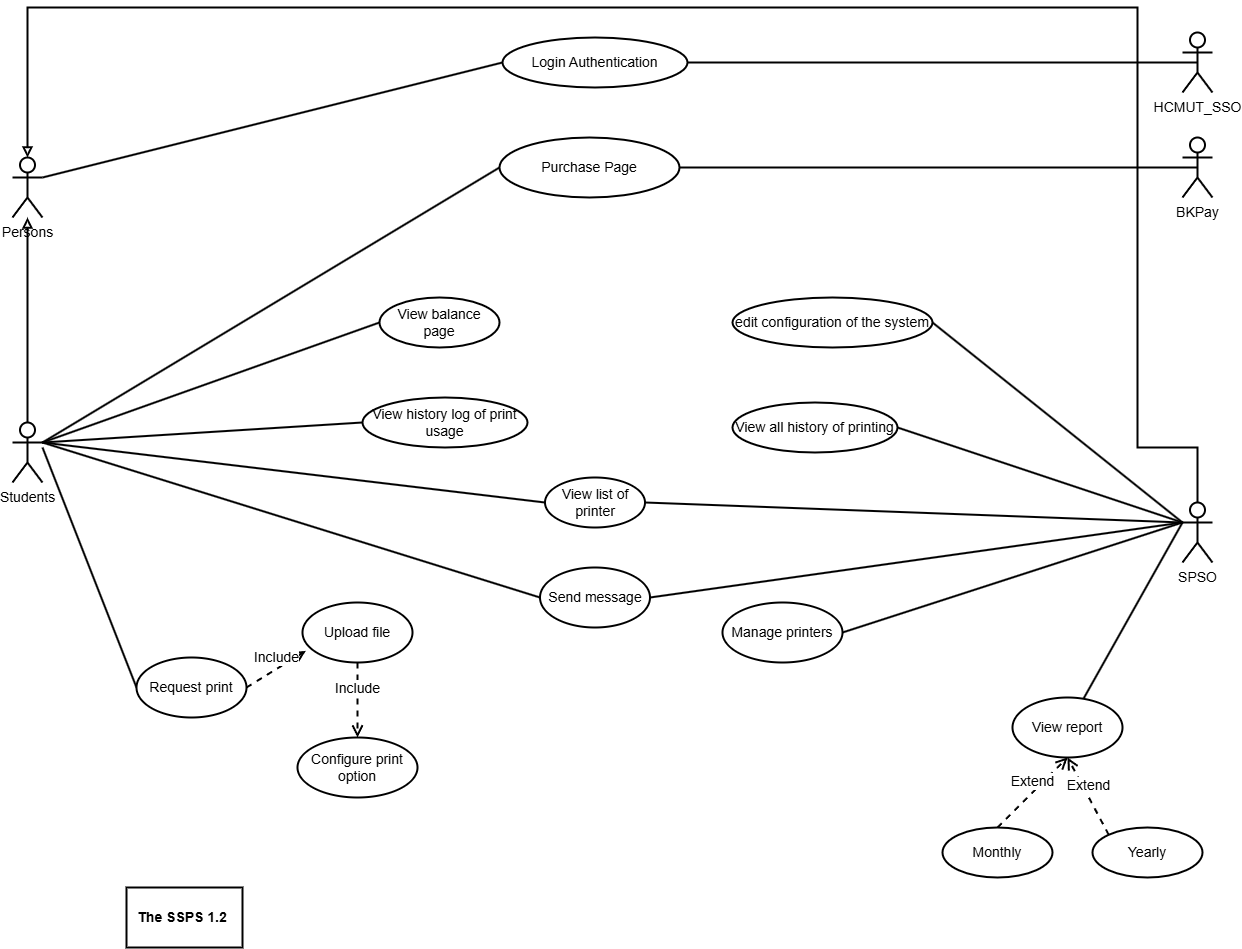

The diagram above was exported from draw.io. Its source (the exported page's mxGraphModel, read from the mxfile embedded in the PNG):
<mxGraphModel dx="1615" dy="857" grid="1" gridSize="10" guides="1" tooltips="1" connect="1" arrows="1" fold="1" page="1" pageScale="1" pageWidth="827" pageHeight="1169" math="0" shadow="0">
  <root>
    <mxCell id="0" />
    <mxCell id="1" parent="0" />
    <mxCell id="p8WCeGjKMWRiH7I2TR1z-19" style="edgeStyle=none;shape=connector;rounded=0;orthogonalLoop=1;jettySize=auto;html=1;entryX=0;entryY=0.5;entryDx=0;entryDy=0;strokeColor=default;align=center;verticalAlign=middle;fontFamily=Helvetica;fontSize=14;fontColor=default;labelBackgroundColor=default;startArrow=none;startFill=0;endArrow=none;endFill=0;strokeWidth=2;" parent="1" target="p8WCeGjKMWRiH7I2TR1z-5" edge="1">
      <mxGeometry relative="1" as="geometry">
        <mxPoint x="270" y="580" as="sourcePoint" />
      </mxGeometry>
    </mxCell>
    <mxCell id="p8WCeGjKMWRiH7I2TR1z-57" style="edgeStyle=none;shape=connector;rounded=0;orthogonalLoop=1;jettySize=auto;html=1;exitX=1;exitY=0.3333333333333333;exitDx=0;exitDy=0;exitPerimeter=0;entryX=0;entryY=0.5;entryDx=0;entryDy=0;strokeColor=default;align=center;verticalAlign=middle;fontFamily=Helvetica;fontSize=14;fontColor=default;labelBackgroundColor=default;startArrow=none;startFill=0;endArrow=none;endFill=0;strokeWidth=2;" parent="1" source="p8WCeGjKMWRiH7I2TR1z-1" target="p8WCeGjKMWRiH7I2TR1z-56" edge="1">
      <mxGeometry relative="1" as="geometry" />
    </mxCell>
    <mxCell id="p8WCeGjKMWRiH7I2TR1z-59" style="edgeStyle=none;shape=connector;rounded=0;orthogonalLoop=1;jettySize=auto;html=1;exitX=1;exitY=0.3333333333333333;exitDx=0;exitDy=0;exitPerimeter=0;entryX=0;entryY=0.5;entryDx=0;entryDy=0;strokeColor=default;align=center;verticalAlign=middle;fontFamily=Helvetica;fontSize=14;fontColor=default;labelBackgroundColor=default;startArrow=none;startFill=0;endArrow=none;endFill=0;strokeWidth=2;" parent="1" source="p8WCeGjKMWRiH7I2TR1z-1" target="p8WCeGjKMWRiH7I2TR1z-38" edge="1">
      <mxGeometry relative="1" as="geometry" />
    </mxCell>
    <mxCell id="p8WCeGjKMWRiH7I2TR1z-61" style="edgeStyle=none;shape=connector;rounded=0;orthogonalLoop=1;jettySize=auto;html=1;exitX=1;exitY=0.3333333333333333;exitDx=0;exitDy=0;exitPerimeter=0;entryX=0;entryY=0.5;entryDx=0;entryDy=0;strokeColor=default;align=center;verticalAlign=middle;fontFamily=Helvetica;fontSize=14;fontColor=default;labelBackgroundColor=default;startArrow=none;startFill=0;endArrow=none;endFill=0;strokeWidth=2;" parent="1" source="p8WCeGjKMWRiH7I2TR1z-1" target="p8WCeGjKMWRiH7I2TR1z-60" edge="1">
      <mxGeometry relative="1" as="geometry" />
    </mxCell>
    <mxCell id="p8WCeGjKMWRiH7I2TR1z-69" style="edgeStyle=none;shape=connector;rounded=0;orthogonalLoop=1;jettySize=auto;html=1;exitX=1;exitY=0.3333333333333333;exitDx=0;exitDy=0;exitPerimeter=0;entryX=0;entryY=0.5;entryDx=0;entryDy=0;strokeColor=default;align=center;verticalAlign=middle;fontFamily=Helvetica;fontSize=14;fontColor=default;labelBackgroundColor=default;startArrow=none;startFill=0;endArrow=none;endFill=0;strokeWidth=2;" parent="1" source="p8WCeGjKMWRiH7I2TR1z-1" target="p8WCeGjKMWRiH7I2TR1z-67" edge="1">
      <mxGeometry relative="1" as="geometry" />
    </mxCell>
    <mxCell id="NJxjl-xgxzpeHPptJ8Lk-3" style="rounded=0;orthogonalLoop=1;jettySize=auto;html=1;exitX=0.5;exitY=0;exitDx=0;exitDy=0;exitPerimeter=0;endArrow=block;endFill=0;strokeWidth=2;jumpSize=6;startSize=8;fontSize=14;" parent="1" source="p8WCeGjKMWRiH7I2TR1z-1" target="NJxjl-xgxzpeHPptJ8Lk-2" edge="1">
      <mxGeometry relative="1" as="geometry" />
    </mxCell>
    <mxCell id="p8WCeGjKMWRiH7I2TR1z-1" value="Students" style="shape=umlActor;verticalLabelPosition=bottom;verticalAlign=top;html=1;fontSize=14;strokeWidth=2;" parent="1" vertex="1">
      <mxGeometry x="240" y="555" width="30" height="60" as="geometry" />
    </mxCell>
    <mxCell id="p8WCeGjKMWRiH7I2TR1z-2" value="Login Authentication" style="ellipse;whiteSpace=wrap;html=1;fontSize=14;strokeWidth=2;" parent="1" vertex="1">
      <mxGeometry x="730" y="170" width="185" height="50" as="geometry" />
    </mxCell>
    <mxCell id="p8WCeGjKMWRiH7I2TR1z-3" value="Configure print option" style="ellipse;whiteSpace=wrap;html=1;fontSize=14;strokeWidth=2;" parent="1" vertex="1">
      <mxGeometry x="525" y="870" width="120" height="60" as="geometry" />
    </mxCell>
    <mxCell id="p8WCeGjKMWRiH7I2TR1z-4" value="Upload file" style="ellipse;whiteSpace=wrap;html=1;fontSize=14;strokeWidth=2;" parent="1" vertex="1">
      <mxGeometry x="530" y="735" width="110" height="60" as="geometry" />
    </mxCell>
    <mxCell id="p8WCeGjKMWRiH7I2TR1z-5" value="Request print" style="ellipse;whiteSpace=wrap;html=1;fontSize=14;strokeWidth=2;" parent="1" vertex="1">
      <mxGeometry x="364" y="790" width="110" height="60" as="geometry" />
    </mxCell>
    <mxCell id="p8WCeGjKMWRiH7I2TR1z-6" value="View history log of print usage" style="ellipse;whiteSpace=wrap;html=1;fontSize=14;strokeWidth=2;" parent="1" vertex="1">
      <mxGeometry x="590" y="530" width="165" height="50" as="geometry" />
    </mxCell>
    <mxCell id="p8WCeGjKMWRiH7I2TR1z-15" style="edgeStyle=none;shape=connector;rounded=0;orthogonalLoop=1;jettySize=auto;html=1;exitX=0;exitY=0.5;exitDx=0;exitDy=0;entryX=1;entryY=0.3333333333333333;entryDx=0;entryDy=0;entryPerimeter=0;strokeColor=default;align=center;verticalAlign=middle;fontFamily=Helvetica;fontSize=14;fontColor=default;labelBackgroundColor=default;startArrow=none;startFill=0;endArrow=none;endFill=0;strokeWidth=2;" parent="1" source="p8WCeGjKMWRiH7I2TR1z-2" target="NJxjl-xgxzpeHPptJ8Lk-2" edge="1">
      <mxGeometry relative="1" as="geometry" />
    </mxCell>
    <mxCell id="p8WCeGjKMWRiH7I2TR1z-16" style="edgeStyle=none;shape=connector;rounded=0;orthogonalLoop=1;jettySize=auto;html=1;exitX=1;exitY=0.3333333333333333;exitDx=0;exitDy=0;exitPerimeter=0;strokeColor=default;align=center;verticalAlign=middle;fontFamily=Helvetica;fontSize=14;fontColor=default;labelBackgroundColor=default;startArrow=none;startFill=0;endArrow=none;endFill=0;entryX=0;entryY=0.5;entryDx=0;entryDy=0;strokeWidth=2;" parent="1" source="p8WCeGjKMWRiH7I2TR1z-1" target="p8WCeGjKMWRiH7I2TR1z-6" edge="1">
      <mxGeometry relative="1" as="geometry">
        <mxPoint x="350" y="680" as="targetPoint" />
      </mxGeometry>
    </mxCell>
    <mxCell id="p8WCeGjKMWRiH7I2TR1z-44" style="edgeStyle=none;shape=connector;rounded=0;orthogonalLoop=1;jettySize=auto;html=1;exitX=0;exitY=0.3333333333333333;exitDx=0;exitDy=0;exitPerimeter=0;entryX=1;entryY=0.5;entryDx=0;entryDy=0;strokeColor=default;align=center;verticalAlign=middle;fontFamily=Helvetica;fontSize=14;fontColor=default;labelBackgroundColor=default;startArrow=none;startFill=0;endArrow=none;endFill=0;strokeWidth=2;" parent="1" source="p8WCeGjKMWRiH7I2TR1z-35" target="p8WCeGjKMWRiH7I2TR1z-40" edge="1">
      <mxGeometry relative="1" as="geometry" />
    </mxCell>
    <mxCell id="p8WCeGjKMWRiH7I2TR1z-55" style="edgeStyle=none;shape=connector;rounded=0;orthogonalLoop=1;jettySize=auto;html=1;exitX=0;exitY=0.3333333333333333;exitDx=0;exitDy=0;exitPerimeter=0;strokeColor=default;align=center;verticalAlign=middle;fontFamily=Helvetica;fontSize=14;fontColor=default;labelBackgroundColor=default;startArrow=none;startFill=0;endArrow=none;endFill=0;strokeWidth=2;" parent="1" source="p8WCeGjKMWRiH7I2TR1z-35" target="p8WCeGjKMWRiH7I2TR1z-46" edge="1">
      <mxGeometry relative="1" as="geometry" />
    </mxCell>
    <mxCell id="p8WCeGjKMWRiH7I2TR1z-58" style="edgeStyle=none;shape=connector;rounded=0;orthogonalLoop=1;jettySize=auto;html=1;exitX=0;exitY=0.3333333333333333;exitDx=0;exitDy=0;exitPerimeter=0;entryX=1;entryY=0.5;entryDx=0;entryDy=0;strokeColor=default;align=center;verticalAlign=middle;fontFamily=Helvetica;fontSize=14;fontColor=default;labelBackgroundColor=default;startArrow=none;startFill=0;endArrow=none;endFill=0;strokeWidth=2;" parent="1" source="p8WCeGjKMWRiH7I2TR1z-35" target="p8WCeGjKMWRiH7I2TR1z-56" edge="1">
      <mxGeometry relative="1" as="geometry" />
    </mxCell>
    <mxCell id="p8WCeGjKMWRiH7I2TR1z-72" style="edgeStyle=none;shape=connector;rounded=0;orthogonalLoop=1;jettySize=auto;html=1;exitX=0;exitY=0.3333333333333333;exitDx=0;exitDy=0;exitPerimeter=0;entryX=1;entryY=0.5;entryDx=0;entryDy=0;strokeColor=default;align=center;verticalAlign=middle;fontFamily=Helvetica;fontSize=14;fontColor=default;labelBackgroundColor=default;startArrow=none;startFill=0;endArrow=none;endFill=0;strokeWidth=2;" parent="1" source="p8WCeGjKMWRiH7I2TR1z-35" target="p8WCeGjKMWRiH7I2TR1z-67" edge="1">
      <mxGeometry relative="1" as="geometry" />
    </mxCell>
    <mxCell id="p8WCeGjKMWRiH7I2TR1z-82" style="edgeStyle=none;shape=connector;rounded=0;orthogonalLoop=1;jettySize=auto;html=1;exitX=0;exitY=0.3333333333333333;exitDx=0;exitDy=0;exitPerimeter=0;entryX=1;entryY=0.5;entryDx=0;entryDy=0;strokeColor=default;align=center;verticalAlign=middle;fontFamily=Helvetica;fontSize=14;fontColor=default;labelBackgroundColor=default;startArrow=none;startFill=0;endArrow=none;endFill=0;strokeWidth=2;" parent="1" source="p8WCeGjKMWRiH7I2TR1z-35" target="p8WCeGjKMWRiH7I2TR1z-81" edge="1">
      <mxGeometry relative="1" as="geometry" />
    </mxCell>
    <mxCell id="p8WCeGjKMWRiH7I2TR1z-35" value="SPSO" style="shape=umlActor;verticalLabelPosition=bottom;verticalAlign=top;html=1;fontFamily=Helvetica;fontSize=14;fontColor=default;labelBackgroundColor=default;strokeWidth=2;" parent="1" vertex="1">
      <mxGeometry x="1410" y="635" width="30" height="60" as="geometry" />
    </mxCell>
    <mxCell id="H_oP33Bh_0ZsNlDW_iD6-6" style="edgeStyle=orthogonalEdgeStyle;rounded=0;orthogonalLoop=1;jettySize=auto;html=1;exitX=1;exitY=0.5;exitDx=0;exitDy=0;endArrow=none;endFill=0;entryX=0.5;entryY=0.5;entryDx=0;entryDy=0;entryPerimeter=0;fontSize=14;strokeWidth=2;" parent="1" source="p8WCeGjKMWRiH7I2TR1z-38" target="H_oP33Bh_0ZsNlDW_iD6-11" edge="1">
      <mxGeometry relative="1" as="geometry">
        <mxPoint x="1390" y="300" as="targetPoint" />
      </mxGeometry>
    </mxCell>
    <mxCell id="p8WCeGjKMWRiH7I2TR1z-38" value="Purchase Page" style="ellipse;whiteSpace=wrap;html=1;fontSize=14;strokeWidth=2;" parent="1" vertex="1">
      <mxGeometry x="727" y="270" width="180" height="60" as="geometry" />
    </mxCell>
    <mxCell id="p8WCeGjKMWRiH7I2TR1z-39" style="edgeStyle=none;shape=connector;rounded=0;orthogonalLoop=1;jettySize=auto;html=1;entryX=0;entryY=0.3333333333333333;entryDx=0;entryDy=0;entryPerimeter=0;strokeColor=default;align=center;verticalAlign=middle;fontFamily=Helvetica;fontSize=14;fontColor=default;labelBackgroundColor=default;startArrow=none;startFill=0;endArrow=none;endFill=0;strokeWidth=2;exitX=1;exitY=0.5;exitDx=0;exitDy=0;" parent="1" source="ogz-hdVT-A2iBtgf59hY-1" target="p8WCeGjKMWRiH7I2TR1z-35" edge="1">
      <mxGeometry relative="1" as="geometry">
        <mxPoint x="1200" y="530" as="sourcePoint" />
      </mxGeometry>
    </mxCell>
    <mxCell id="p8WCeGjKMWRiH7I2TR1z-40" value="Manage printers" style="ellipse;whiteSpace=wrap;html=1;fontSize=14;strokeWidth=2;" parent="1" vertex="1">
      <mxGeometry x="950" y="735" width="120" height="60" as="geometry" />
    </mxCell>
    <mxCell id="p8WCeGjKMWRiH7I2TR1z-46" value="View report" style="ellipse;whiteSpace=wrap;html=1;fontSize=14;strokeWidth=2;" parent="1" vertex="1">
      <mxGeometry x="1240" y="830" width="110" height="60" as="geometry" />
    </mxCell>
    <mxCell id="p8WCeGjKMWRiH7I2TR1z-56" value="View list of printer" style="ellipse;whiteSpace=wrap;html=1;fontSize=14;strokeWidth=2;" parent="1" vertex="1">
      <mxGeometry x="772.5" y="610" width="100" height="50" as="geometry" />
    </mxCell>
    <mxCell id="p8WCeGjKMWRiH7I2TR1z-60" value="View balance page" style="ellipse;whiteSpace=wrap;html=1;fontSize=14;strokeWidth=2;" parent="1" vertex="1">
      <mxGeometry x="607" y="430" width="120" height="50" as="geometry" />
    </mxCell>
    <mxCell id="p8WCeGjKMWRiH7I2TR1z-65" value="Include" style="html=1;verticalAlign=bottom;endArrow=open;dashed=1;endSize=8;curved=0;rounded=0;strokeColor=default;align=center;fontFamily=Helvetica;fontSize=14;fontColor=default;labelBackgroundColor=default;edgeStyle=none;exitX=0.5;exitY=1;exitDx=0;exitDy=0;strokeWidth=2;" parent="1" source="p8WCeGjKMWRiH7I2TR1z-4" target="p8WCeGjKMWRiH7I2TR1z-3" edge="1">
      <mxGeometry relative="1" as="geometry">
        <mxPoint x="484" y="830" as="sourcePoint" />
        <mxPoint x="544" y="830" as="targetPoint" />
      </mxGeometry>
    </mxCell>
    <mxCell id="p8WCeGjKMWRiH7I2TR1z-67" value="Send message" style="ellipse;whiteSpace=wrap;html=1;fontSize=14;strokeWidth=2;" parent="1" vertex="1">
      <mxGeometry x="767.5" y="700" width="110" height="60" as="geometry" />
    </mxCell>
    <mxCell id="p8WCeGjKMWRiH7I2TR1z-76" value="Monthly" style="ellipse;whiteSpace=wrap;html=1;fontSize=14;strokeWidth=2;" parent="1" vertex="1">
      <mxGeometry x="1170" y="960" width="110" height="50" as="geometry" />
    </mxCell>
    <mxCell id="p8WCeGjKMWRiH7I2TR1z-77" value="Yearly" style="ellipse;whiteSpace=wrap;html=1;fontSize=14;strokeWidth=2;" parent="1" vertex="1">
      <mxGeometry x="1320" y="960" width="110" height="50" as="geometry" />
    </mxCell>
    <mxCell id="p8WCeGjKMWRiH7I2TR1z-78" value="Extend" style="html=1;verticalAlign=bottom;endArrow=open;dashed=1;endSize=8;curved=0;rounded=0;strokeColor=default;align=center;fontFamily=Helvetica;fontSize=14;fontColor=default;labelBackgroundColor=default;edgeStyle=none;exitX=0.5;exitY=0;exitDx=0;exitDy=0;entryX=0.5;entryY=1;entryDx=0;entryDy=0;strokeWidth=2;" parent="1" source="p8WCeGjKMWRiH7I2TR1z-76" target="p8WCeGjKMWRiH7I2TR1z-46" edge="1">
      <mxGeometry relative="1" as="geometry">
        <mxPoint x="1445" y="760" as="sourcePoint" />
        <mxPoint x="1350" y="805" as="targetPoint" />
      </mxGeometry>
    </mxCell>
    <mxCell id="p8WCeGjKMWRiH7I2TR1z-80" value="Extend" style="html=1;verticalAlign=bottom;endArrow=open;dashed=1;endSize=8;curved=0;rounded=0;strokeColor=default;align=center;fontFamily=Helvetica;fontSize=14;fontColor=default;labelBackgroundColor=default;edgeStyle=none;exitX=0;exitY=0;exitDx=0;exitDy=0;entryX=0.5;entryY=1;entryDx=0;entryDy=0;strokeWidth=2;" parent="1" source="p8WCeGjKMWRiH7I2TR1z-77" target="p8WCeGjKMWRiH7I2TR1z-46" edge="1">
      <mxGeometry relative="1" as="geometry">
        <mxPoint x="1265" y="910" as="sourcePoint" />
        <mxPoint x="1290" y="860" as="targetPoint" />
      </mxGeometry>
    </mxCell>
    <mxCell id="p8WCeGjKMWRiH7I2TR1z-81" value="edit configuration of the system" style="ellipse;whiteSpace=wrap;html=1;fontSize=14;strokeWidth=2;" parent="1" vertex="1">
      <mxGeometry x="960" y="430" width="200" height="50" as="geometry" />
    </mxCell>
    <mxCell id="16NoawHayTRvyMhtAiYv-6" value="&lt;b style=&quot;font-size: 14px;&quot;&gt;The SSPS 1.2&amp;nbsp;&lt;/b&gt;" style="rounded=0;whiteSpace=wrap;html=1;fontFamily=Helvetica;fontSize=14;fontColor=default;labelBackgroundColor=default;strokeWidth=2;" parent="1" vertex="1">
      <mxGeometry x="354" y="1020" width="116" height="60" as="geometry" />
    </mxCell>
    <mxCell id="NJxjl-xgxzpeHPptJ8Lk-2" value="Persons" style="shape=umlActor;verticalLabelPosition=bottom;verticalAlign=top;html=1;fontSize=14;strokeWidth=2;" parent="1" vertex="1">
      <mxGeometry x="240" y="290" width="30" height="60" as="geometry" />
    </mxCell>
    <mxCell id="NJxjl-xgxzpeHPptJ8Lk-4" style="edgeStyle=orthogonalEdgeStyle;rounded=0;orthogonalLoop=1;jettySize=auto;html=1;exitX=0.5;exitY=0;exitDx=0;exitDy=0;exitPerimeter=0;entryX=0.5;entryY=0;entryDx=0;entryDy=0;entryPerimeter=0;endArrow=block;endFill=0;fontSize=14;strokeWidth=2;" parent="1" source="p8WCeGjKMWRiH7I2TR1z-35" target="NJxjl-xgxzpeHPptJ8Lk-2" edge="1">
      <mxGeometry relative="1" as="geometry">
        <Array as="points">
          <mxPoint x="1425" y="580" />
          <mxPoint x="1365" y="580" />
          <mxPoint x="1365" y="140" />
          <mxPoint x="255" y="140" />
        </Array>
      </mxGeometry>
    </mxCell>
    <mxCell id="H_oP33Bh_0ZsNlDW_iD6-1" value="HCMUT_SSO" style="shape=umlActor;verticalLabelPosition=bottom;verticalAlign=top;html=1;outlineConnect=0;fontSize=14;strokeWidth=2;" parent="1" vertex="1">
      <mxGeometry x="1410" y="165" width="30" height="60" as="geometry" />
    </mxCell>
    <mxCell id="H_oP33Bh_0ZsNlDW_iD6-2" style="edgeStyle=orthogonalEdgeStyle;rounded=0;orthogonalLoop=1;jettySize=auto;html=1;exitX=1;exitY=0.5;exitDx=0;exitDy=0;entryX=0.5;entryY=0.5;entryDx=0;entryDy=0;entryPerimeter=0;endArrow=none;endFill=0;fontSize=14;strokeWidth=2;" parent="1" source="p8WCeGjKMWRiH7I2TR1z-2" target="H_oP33Bh_0ZsNlDW_iD6-1" edge="1">
      <mxGeometry relative="1" as="geometry" />
    </mxCell>
    <mxCell id="H_oP33Bh_0ZsNlDW_iD6-11" value="BKPay" style="shape=umlActor;verticalLabelPosition=bottom;verticalAlign=top;html=1;outlineConnect=0;fontSize=14;strokeWidth=2;" parent="1" vertex="1">
      <mxGeometry x="1410" y="270" width="30" height="60" as="geometry" />
    </mxCell>
    <mxCell id="yKA9B5L2e7kDjXfLceQS-1" value="Include" style="html=1;verticalAlign=bottom;endArrow=open;dashed=1;endSize=8;curved=0;rounded=0;strokeColor=default;align=center;fontFamily=Helvetica;fontSize=14;fontColor=default;labelBackgroundColor=default;edgeStyle=none;exitX=1;exitY=0.5;exitDx=0;exitDy=0;strokeWidth=2;entryX=0.03;entryY=0.806;entryDx=0;entryDy=0;entryPerimeter=0;" edge="1" parent="1" source="p8WCeGjKMWRiH7I2TR1z-5" target="p8WCeGjKMWRiH7I2TR1z-4">
      <mxGeometry relative="1" as="geometry">
        <mxPoint x="520" y="750" as="sourcePoint" />
        <mxPoint x="616" y="756" as="targetPoint" />
      </mxGeometry>
    </mxCell>
    <mxCell id="ogz-hdVT-A2iBtgf59hY-1" value="View all history of printing" style="ellipse;whiteSpace=wrap;html=1;fontSize=14;strokeWidth=2;" vertex="1" parent="1">
      <mxGeometry x="960" y="535" width="165" height="50" as="geometry" />
    </mxCell>
  </root>
</mxGraphModel>